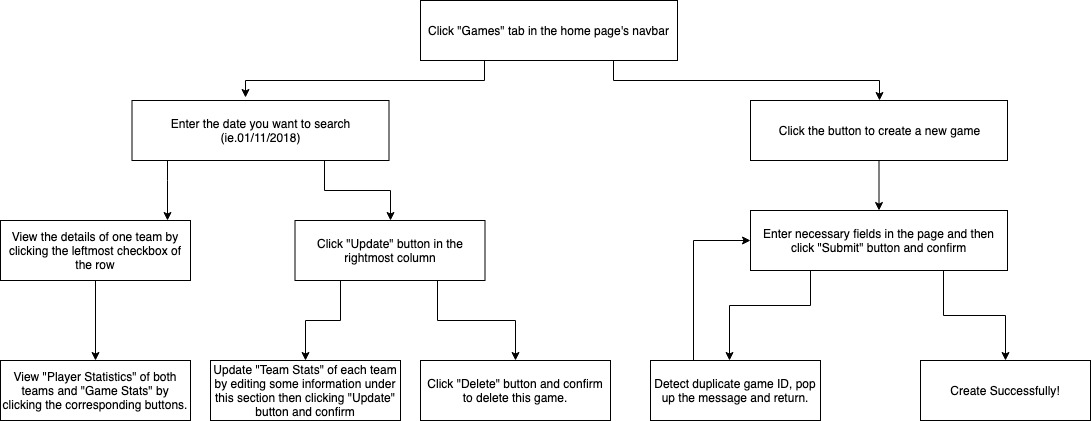

The diagram above was exported from draw.io. Its source (the exported page's mxGraphModel, read from the mxfile embedded in the PNG):
<mxGraphModel dx="1985" dy="766" grid="1" gridSize="10" guides="1" tooltips="1" connect="1" arrows="1" fold="1" page="1" pageScale="1" pageWidth="827" pageHeight="1169" math="0" shadow="0">
  <root>
    <mxCell id="0" />
    <mxCell id="1" parent="0" />
    <mxCell id="mu0DMzS-7IX3VbEdxsR2-25" style="edgeStyle=orthogonalEdgeStyle;rounded=0;orthogonalLoop=1;jettySize=auto;html=1;exitX=0.75;exitY=1;exitDx=0;exitDy=0;" edge="1" parent="1" source="mu0DMzS-7IX3VbEdxsR2-3" target="mu0DMzS-7IX3VbEdxsR2-5">
      <mxGeometry relative="1" as="geometry" />
    </mxCell>
    <mxCell id="mu0DMzS-7IX3VbEdxsR2-26" style="edgeStyle=orthogonalEdgeStyle;rounded=0;orthogonalLoop=1;jettySize=auto;html=1;exitX=0.25;exitY=1;exitDx=0;exitDy=0;entryX=0.442;entryY=-0.05;entryDx=0;entryDy=0;entryPerimeter=0;" edge="1" parent="1" source="mu0DMzS-7IX3VbEdxsR2-3" target="mu0DMzS-7IX3VbEdxsR2-13">
      <mxGeometry relative="1" as="geometry" />
    </mxCell>
    <mxCell id="mu0DMzS-7IX3VbEdxsR2-3" value="Click &quot;Games&quot; tab in the home page's navbar" style="rounded=0;whiteSpace=wrap;html=1;" vertex="1" parent="1">
      <mxGeometry x="360" y="50" width="257" height="60" as="geometry" />
    </mxCell>
    <mxCell id="mu0DMzS-7IX3VbEdxsR2-4" value="" style="edgeStyle=orthogonalEdgeStyle;rounded=0;orthogonalLoop=1;jettySize=auto;html=1;" edge="1" parent="1" source="mu0DMzS-7IX3VbEdxsR2-5" target="mu0DMzS-7IX3VbEdxsR2-8">
      <mxGeometry relative="1" as="geometry" />
    </mxCell>
    <mxCell id="mu0DMzS-7IX3VbEdxsR2-5" value="Click the button to create a new game" style="rounded=0;whiteSpace=wrap;html=1;" vertex="1" parent="1">
      <mxGeometry x="690" y="150" width="257" height="60" as="geometry" />
    </mxCell>
    <mxCell id="mu0DMzS-7IX3VbEdxsR2-6" value="" style="edgeStyle=orthogonalEdgeStyle;rounded=0;orthogonalLoop=1;jettySize=auto;html=1;" edge="1" parent="1" source="mu0DMzS-7IX3VbEdxsR2-8" target="mu0DMzS-7IX3VbEdxsR2-10">
      <mxGeometry relative="1" as="geometry">
        <Array as="points">
          <mxPoint x="750" y="355" />
          <mxPoint x="669" y="355" />
        </Array>
      </mxGeometry>
    </mxCell>
    <mxCell id="mu0DMzS-7IX3VbEdxsR2-7" style="edgeStyle=orthogonalEdgeStyle;rounded=0;orthogonalLoop=1;jettySize=auto;html=1;exitX=0.75;exitY=1;exitDx=0;exitDy=0;" edge="1" parent="1" source="mu0DMzS-7IX3VbEdxsR2-8" target="mu0DMzS-7IX3VbEdxsR2-18">
      <mxGeometry relative="1" as="geometry" />
    </mxCell>
    <mxCell id="mu0DMzS-7IX3VbEdxsR2-8" value="Enter necessary fields in the page and then click &quot;Submit&quot; button and confirm" style="rounded=0;whiteSpace=wrap;html=1;" vertex="1" parent="1">
      <mxGeometry x="690" y="260" width="257" height="60" as="geometry" />
    </mxCell>
    <mxCell id="mu0DMzS-7IX3VbEdxsR2-9" style="edgeStyle=orthogonalEdgeStyle;rounded=0;orthogonalLoop=1;jettySize=auto;html=1;exitX=0.25;exitY=0;exitDx=0;exitDy=0;entryX=0;entryY=0.5;entryDx=0;entryDy=0;" edge="1" parent="1" source="mu0DMzS-7IX3VbEdxsR2-10" target="mu0DMzS-7IX3VbEdxsR2-8">
      <mxGeometry relative="1" as="geometry" />
    </mxCell>
    <mxCell id="mu0DMzS-7IX3VbEdxsR2-10" value="Detect duplicate game ID, pop up the message and return." style="rounded=0;whiteSpace=wrap;html=1;" vertex="1" parent="1">
      <mxGeometry x="590" y="410" width="170" height="60" as="geometry" />
    </mxCell>
    <mxCell id="mu0DMzS-7IX3VbEdxsR2-11" value="" style="edgeStyle=orthogonalEdgeStyle;rounded=0;orthogonalLoop=1;jettySize=auto;html=1;" edge="1" parent="1" source="mu0DMzS-7IX3VbEdxsR2-13" target="mu0DMzS-7IX3VbEdxsR2-15">
      <mxGeometry relative="1" as="geometry">
        <Array as="points">
          <mxPoint x="106.5" y="230" />
          <mxPoint x="106.5" y="230" />
        </Array>
      </mxGeometry>
    </mxCell>
    <mxCell id="mu0DMzS-7IX3VbEdxsR2-12" style="edgeStyle=orthogonalEdgeStyle;rounded=0;orthogonalLoop=1;jettySize=auto;html=1;exitX=0.75;exitY=1;exitDx=0;exitDy=0;entryX=0.5;entryY=0;entryDx=0;entryDy=0;" edge="1" parent="1" source="mu0DMzS-7IX3VbEdxsR2-13" target="mu0DMzS-7IX3VbEdxsR2-17">
      <mxGeometry relative="1" as="geometry" />
    </mxCell>
    <mxCell id="mu0DMzS-7IX3VbEdxsR2-13" value="&lt;span&gt;Enter the date you want to search (ie.01/11/2018)&lt;/span&gt;" style="rounded=0;whiteSpace=wrap;html=1;" vertex="1" parent="1">
      <mxGeometry x="71.5" y="150" width="257" height="60" as="geometry" />
    </mxCell>
    <mxCell id="mu0DMzS-7IX3VbEdxsR2-14" value="" style="edgeStyle=orthogonalEdgeStyle;rounded=0;orthogonalLoop=1;jettySize=auto;html=1;" edge="1" parent="1" source="mu0DMzS-7IX3VbEdxsR2-15" target="mu0DMzS-7IX3VbEdxsR2-16">
      <mxGeometry relative="1" as="geometry" />
    </mxCell>
    <mxCell id="mu0DMzS-7IX3VbEdxsR2-15" value="View the details of one team by clicking the leftmost checkbox of the row&lt;br&gt;" style="rounded=0;whiteSpace=wrap;html=1;" vertex="1" parent="1">
      <mxGeometry x="-60" y="270" width="190" height="60" as="geometry" />
    </mxCell>
    <mxCell id="mu0DMzS-7IX3VbEdxsR2-16" value="View &quot;Player Statistics&quot; of both teams and &quot;Game Stats&quot; by clicking the corresponding buttons.&lt;br&gt;" style="rounded=0;whiteSpace=wrap;html=1;" vertex="1" parent="1">
      <mxGeometry x="-60" y="410" width="190" height="60" as="geometry" />
    </mxCell>
    <mxCell id="mu0DMzS-7IX3VbEdxsR2-22" value="" style="edgeStyle=orthogonalEdgeStyle;rounded=0;orthogonalLoop=1;jettySize=auto;html=1;" edge="1" parent="1" source="mu0DMzS-7IX3VbEdxsR2-17" target="mu0DMzS-7IX3VbEdxsR2-21">
      <mxGeometry relative="1" as="geometry">
        <Array as="points">
          <mxPoint x="280" y="370" />
          <mxPoint x="245" y="370" />
        </Array>
      </mxGeometry>
    </mxCell>
    <mxCell id="mu0DMzS-7IX3VbEdxsR2-24" style="edgeStyle=orthogonalEdgeStyle;rounded=0;orthogonalLoop=1;jettySize=auto;html=1;exitX=0.75;exitY=1;exitDx=0;exitDy=0;" edge="1" parent="1" source="mu0DMzS-7IX3VbEdxsR2-17" target="mu0DMzS-7IX3VbEdxsR2-23">
      <mxGeometry relative="1" as="geometry" />
    </mxCell>
    <mxCell id="mu0DMzS-7IX3VbEdxsR2-17" value="Click &quot;Update&quot; button in the rightmost column" style="rounded=0;whiteSpace=wrap;html=1;" vertex="1" parent="1">
      <mxGeometry x="234.5" y="270" width="190" height="60" as="geometry" />
    </mxCell>
    <mxCell id="mu0DMzS-7IX3VbEdxsR2-21" value="Update &quot;Team Stats&quot; of each team by editing some information under this section then clicking &quot;Update&quot; button and confirm" style="rounded=0;whiteSpace=wrap;html=1;" vertex="1" parent="1">
      <mxGeometry x="150" y="410" width="190" height="60" as="geometry" />
    </mxCell>
    <mxCell id="mu0DMzS-7IX3VbEdxsR2-18" value="Create Successfully!" style="rounded=0;whiteSpace=wrap;html=1;" vertex="1" parent="1">
      <mxGeometry x="860" y="410" width="170" height="60" as="geometry" />
    </mxCell>
    <mxCell id="mu0DMzS-7IX3VbEdxsR2-23" value="Click &quot;Delete&quot; button and confirm to delete this game." style="rounded=0;whiteSpace=wrap;html=1;" vertex="1" parent="1">
      <mxGeometry x="360" y="410" width="190" height="60" as="geometry" />
    </mxCell>
  </root>
</mxGraphModel>